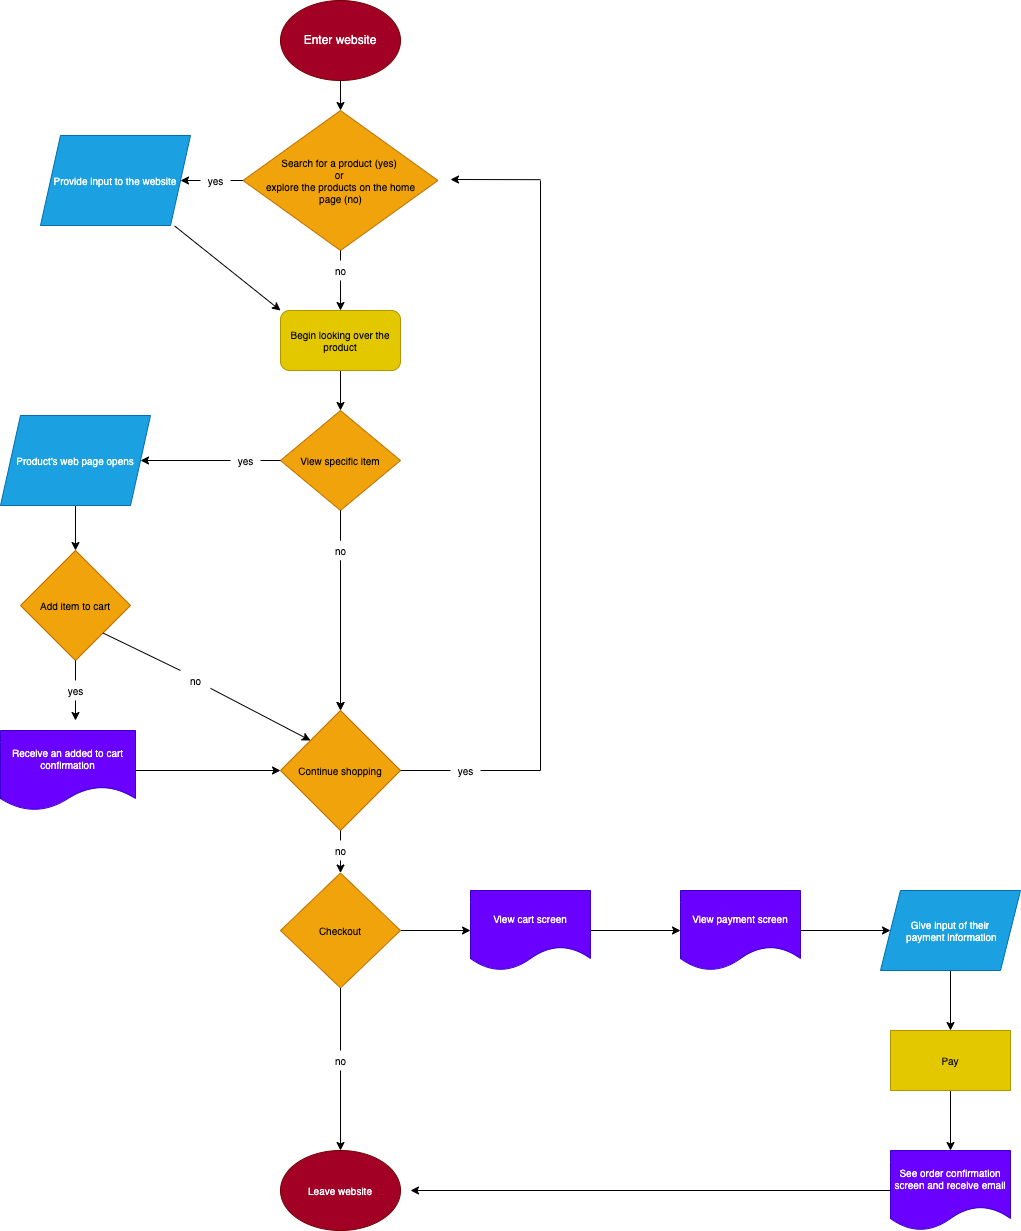

The diagram above was exported from draw.io. Its source (the exported page's mxGraphModel, read from the mxfile embedded in the PNG):
<mxGraphModel dx="1167" dy="610" grid="1" gridSize="10" guides="1" tooltips="1" connect="1" arrows="1" fold="1" page="1" pageScale="1" pageWidth="850" pageHeight="1100" math="0" shadow="0">
  <root>
    <mxCell id="0" />
    <mxCell id="1" parent="0" />
    <mxCell id="4" value="" style="edgeStyle=none;html=1;fontFamily=Helvetica;fontSize=10;" parent="1" source="2" target="3" edge="1">
      <mxGeometry relative="1" as="geometry" />
    </mxCell>
    <mxCell id="2" value="Enter website" style="ellipse;whiteSpace=wrap;html=1;fontFamily=Helvetica;fillColor=#a20025;fontColor=#ffffff;strokeColor=#6F0000;" parent="1" vertex="1">
      <mxGeometry x="230" y="40" width="120" height="80" as="geometry" />
    </mxCell>
    <mxCell id="8" value="" style="edgeStyle=none;html=1;fontFamily=Helvetica;fontSize=10;startArrow=none;" parent="1" source="16" target="5" edge="1">
      <mxGeometry relative="1" as="geometry" />
    </mxCell>
    <mxCell id="11" value="" style="edgeStyle=none;html=1;fontFamily=Helvetica;fontSize=10;startArrow=none;" parent="1" source="18" target="10" edge="1">
      <mxGeometry relative="1" as="geometry" />
    </mxCell>
    <mxCell id="3" value="Search for a product (yes) &lt;br&gt;or &lt;br&gt;explore the products on the home&lt;br&gt;page (no)" style="rhombus;whiteSpace=wrap;html=1;fontFamily=Helvetica;fontSize=10;fillColor=#f0a30a;fontColor=#000000;strokeColor=#BD7000;" parent="1" vertex="1">
      <mxGeometry x="192.5" y="150" width="195" height="140" as="geometry" />
    </mxCell>
    <mxCell id="12" value="" style="edgeStyle=none;html=1;fontFamily=Helvetica;fontSize=10;entryX=0;entryY=0;entryDx=0;entryDy=0;exitX=0.894;exitY=1.005;exitDx=0;exitDy=0;exitPerimeter=0;" parent="1" source="5" target="10" edge="1">
      <mxGeometry relative="1" as="geometry">
        <mxPoint x="130" y="270" as="sourcePoint" />
      </mxGeometry>
    </mxCell>
    <mxCell id="5" value="Provide input to the website" style="shape=parallelogram;perimeter=parallelogramPerimeter;whiteSpace=wrap;html=1;fixedSize=1;fontFamily=Helvetica;fontSize=10;fillColor=#1ba1e2;fontColor=#ffffff;strokeColor=#006EAF;" parent="1" vertex="1">
      <mxGeometry x="-10" y="175" width="150" height="90" as="geometry" />
    </mxCell>
    <mxCell id="15" value="" style="edgeStyle=none;html=1;fontFamily=Helvetica;fontSize=10;" parent="1" source="10" target="14" edge="1">
      <mxGeometry relative="1" as="geometry" />
    </mxCell>
    <mxCell id="10" value="Begin looking over the product" style="rounded=1;whiteSpace=wrap;html=1;fontSize=10;fillColor=#e3c800;fontColor=#000000;strokeColor=#B09500;" parent="1" vertex="1">
      <mxGeometry x="230" y="350" width="120" height="60" as="geometry" />
    </mxCell>
    <mxCell id="22" value="" style="edgeStyle=none;html=1;fontFamily=Helvetica;fontSize=10;startArrow=none;" parent="1" source="32" target="20" edge="1">
      <mxGeometry relative="1" as="geometry" />
    </mxCell>
    <mxCell id="27" value="" style="edgeStyle=none;html=1;fontFamily=Helvetica;fontSize=10;startArrow=none;" parent="1" source="29" target="26" edge="1">
      <mxGeometry relative="1" as="geometry" />
    </mxCell>
    <mxCell id="28" value="" style="edgeStyle=none;html=1;fontFamily=Helvetica;fontSize=10;startArrow=none;" parent="1" source="29" target="26" edge="1">
      <mxGeometry relative="1" as="geometry" />
    </mxCell>
    <mxCell id="14" value="View specific item" style="rhombus;whiteSpace=wrap;html=1;fontFamily=Helvetica;fontSize=10;fillColor=#f0a30a;fontColor=#000000;strokeColor=#BD7000;" parent="1" vertex="1">
      <mxGeometry x="230" y="450" width="120" height="100" as="geometry" />
    </mxCell>
    <mxCell id="16" value="yes" style="text;html=1;resizable=0;autosize=1;align=center;verticalAlign=middle;points=[];fillColor=none;strokeColor=none;rounded=0;fontFamily=Helvetica;fontSize=10;" parent="1" vertex="1">
      <mxGeometry x="150" y="210" width="30" height="20" as="geometry" />
    </mxCell>
    <mxCell id="17" value="" style="edgeStyle=none;html=1;fontFamily=Helvetica;fontSize=10;endArrow=none;" parent="1" source="3" target="16" edge="1">
      <mxGeometry relative="1" as="geometry">
        <mxPoint x="192.5" y="220.0000000000001" as="sourcePoint" />
        <mxPoint x="130" y="220.0000000000001" as="targetPoint" />
      </mxGeometry>
    </mxCell>
    <mxCell id="18" value="no" style="text;html=1;resizable=0;autosize=1;align=center;verticalAlign=middle;points=[];fillColor=none;strokeColor=none;rounded=0;fontFamily=Helvetica;fontSize=10;" parent="1" vertex="1">
      <mxGeometry x="275" y="300" width="30" height="20" as="geometry" />
    </mxCell>
    <mxCell id="19" value="" style="edgeStyle=none;html=1;fontFamily=Helvetica;fontSize=10;endArrow=none;" parent="1" source="3" target="18" edge="1">
      <mxGeometry relative="1" as="geometry">
        <mxPoint x="289.9999999999999" y="290" as="sourcePoint" />
        <mxPoint x="289.9999999999999" y="350" as="targetPoint" />
      </mxGeometry>
    </mxCell>
    <mxCell id="25" value="" style="edgeStyle=none;html=1;fontFamily=Helvetica;fontSize=10;" parent="1" source="20" target="24" edge="1">
      <mxGeometry relative="1" as="geometry" />
    </mxCell>
    <mxCell id="20" value="Product's web page opens" style="shape=parallelogram;perimeter=parallelogramPerimeter;whiteSpace=wrap;html=1;fixedSize=1;fontFamily=Helvetica;fontSize=10;fillColor=#1ba1e2;fontColor=#ffffff;strokeColor=#006EAF;" parent="1" vertex="1">
      <mxGeometry x="-50" y="455" width="150" height="90" as="geometry" />
    </mxCell>
    <mxCell id="34" style="edgeStyle=none;html=1;fontFamily=Helvetica;fontSize=10;entryX=0;entryY=0;entryDx=0;entryDy=0;startArrow=none;" parent="1" source="35" target="26" edge="1">
      <mxGeometry relative="1" as="geometry">
        <mxPoint x="50" y="670" as="sourcePoint" />
      </mxGeometry>
    </mxCell>
    <mxCell id="40" value="" style="edgeStyle=none;html=1;fontFamily=Helvetica;fontSize=10;startArrow=none;" parent="1" source="75" edge="1">
      <mxGeometry relative="1" as="geometry">
        <mxPoint x="25" y="760" as="targetPoint" />
      </mxGeometry>
    </mxCell>
    <mxCell id="24" value="Add item to cart" style="rhombus;whiteSpace=wrap;html=1;fontFamily=Helvetica;fontSize=10;fillColor=#f0a30a;fontColor=#000000;strokeColor=#BD7000;" parent="1" vertex="1">
      <mxGeometry x="-30" y="590" width="110" height="110" as="geometry" />
    </mxCell>
    <mxCell id="51" value="" style="edgeStyle=none;html=1;fontFamily=Helvetica;fontSize=10;startArrow=none;" parent="1" source="52" target="49" edge="1">
      <mxGeometry relative="1" as="geometry" />
    </mxCell>
    <mxCell id="26" value="Continue shopping" style="rhombus;whiteSpace=wrap;html=1;fontFamily=Helvetica;fontSize=10;fillColor=#f0a30a;fontColor=#000000;strokeColor=#BD7000;" parent="1" vertex="1">
      <mxGeometry x="230" y="750" width="120" height="120" as="geometry" />
    </mxCell>
    <mxCell id="30" value="" style="edgeStyle=none;html=1;fontFamily=Helvetica;fontSize=10;endArrow=none;" parent="1" source="14" target="29" edge="1">
      <mxGeometry relative="1" as="geometry">
        <mxPoint x="290" y="550" as="sourcePoint" />
        <mxPoint x="290" y="630.0000000000002" as="targetPoint" />
      </mxGeometry>
    </mxCell>
    <mxCell id="29" value="no" style="text;html=1;resizable=0;autosize=1;align=center;verticalAlign=middle;points=[];fillColor=none;strokeColor=none;rounded=0;fontFamily=Helvetica;fontSize=10;" parent="1" vertex="1">
      <mxGeometry x="275" y="580" width="30" height="20" as="geometry" />
    </mxCell>
    <mxCell id="31" value="" style="edgeStyle=none;html=1;fontFamily=Helvetica;fontSize=10;endArrow=none;" parent="1" source="14" target="29" edge="1">
      <mxGeometry relative="1" as="geometry">
        <mxPoint x="290" y="550" as="sourcePoint" />
        <mxPoint x="290" y="630.0000000000002" as="targetPoint" />
      </mxGeometry>
    </mxCell>
    <mxCell id="32" value="yes" style="text;html=1;resizable=0;autosize=1;align=center;verticalAlign=middle;points=[];fillColor=none;strokeColor=none;rounded=0;fontFamily=Helvetica;fontSize=10;" parent="1" vertex="1">
      <mxGeometry x="180" y="490" width="30" height="20" as="geometry" />
    </mxCell>
    <mxCell id="33" value="" style="edgeStyle=none;html=1;fontFamily=Helvetica;fontSize=10;endArrow=none;" parent="1" source="14" target="32" edge="1">
      <mxGeometry relative="1" as="geometry">
        <mxPoint x="230" y="500" as="sourcePoint" />
        <mxPoint x="150" y="500" as="targetPoint" />
      </mxGeometry>
    </mxCell>
    <mxCell id="35" value="no" style="text;html=1;resizable=0;autosize=1;align=center;verticalAlign=middle;points=[];fillColor=none;strokeColor=none;rounded=0;fontFamily=Helvetica;fontSize=10;" parent="1" vertex="1">
      <mxGeometry x="130" y="710" width="30" height="20" as="geometry" />
    </mxCell>
    <mxCell id="36" value="" style="edgeStyle=none;html=1;fontFamily=Helvetica;fontSize=10;entryX=0;entryY=0;entryDx=0;entryDy=0;endArrow=none;exitX=1;exitY=1;exitDx=0;exitDy=0;" parent="1" source="24" target="35" edge="1">
      <mxGeometry relative="1" as="geometry">
        <mxPoint x="60" y="670" as="sourcePoint" />
        <mxPoint x="260" y="779.9999999999998" as="targetPoint" />
      </mxGeometry>
    </mxCell>
    <mxCell id="39" value="" style="edgeStyle=none;html=1;fontFamily=Helvetica;fontSize=10;entryX=0;entryY=0.5;entryDx=0;entryDy=0;" parent="1" source="37" target="26" edge="1">
      <mxGeometry relative="1" as="geometry">
        <mxPoint x="185" y="809.9999999999998" as="targetPoint" />
      </mxGeometry>
    </mxCell>
    <mxCell id="37" value="Receive an added to cart confirmation" style="shape=document;whiteSpace=wrap;html=1;boundedLbl=1;fontFamily=Helvetica;fontSize=10;fillColor=#6a00ff;fontColor=#ffffff;strokeColor=#3700CC;" parent="1" vertex="1">
      <mxGeometry x="-50" y="770" width="135" height="80" as="geometry" />
    </mxCell>
    <mxCell id="44" value="" style="endArrow=none;html=1;fontFamily=Helvetica;fontSize=10;startArrow=none;" parent="1" source="47" edge="1">
      <mxGeometry width="50" height="50" relative="1" as="geometry">
        <mxPoint x="350" y="810" as="sourcePoint" />
        <mxPoint x="490" y="810" as="targetPoint" />
      </mxGeometry>
    </mxCell>
    <mxCell id="45" value="" style="endArrow=none;html=1;fontFamily=Helvetica;fontSize=10;" parent="1" edge="1">
      <mxGeometry width="50" height="50" relative="1" as="geometry">
        <mxPoint x="490" y="810" as="sourcePoint" />
        <mxPoint x="490" y="220" as="targetPoint" />
      </mxGeometry>
    </mxCell>
    <mxCell id="46" value="" style="endArrow=classic;html=1;fontFamily=Helvetica;fontSize=10;" parent="1" edge="1">
      <mxGeometry width="50" height="50" relative="1" as="geometry">
        <mxPoint x="490" y="219.17" as="sourcePoint" />
        <mxPoint x="400" y="219" as="targetPoint" />
      </mxGeometry>
    </mxCell>
    <mxCell id="47" value="yes" style="text;html=1;resizable=0;autosize=1;align=center;verticalAlign=middle;points=[];fillColor=none;strokeColor=none;rounded=0;fontFamily=Helvetica;fontSize=10;" parent="1" vertex="1">
      <mxGeometry x="400" y="800" width="30" height="20" as="geometry" />
    </mxCell>
    <mxCell id="48" value="" style="endArrow=none;html=1;fontFamily=Helvetica;fontSize=10;" parent="1" target="47" edge="1">
      <mxGeometry width="50" height="50" relative="1" as="geometry">
        <mxPoint x="350" y="810.0000000000002" as="sourcePoint" />
        <mxPoint x="490" y="810.0000000000002" as="targetPoint" />
      </mxGeometry>
    </mxCell>
    <mxCell id="59" style="edgeStyle=none;html=1;exitX=0.5;exitY=1;exitDx=0;exitDy=0;entryX=0.5;entryY=0;entryDx=0;entryDy=0;fontFamily=Helvetica;fontSize=10;startArrow=none;" parent="1" source="60" target="55" edge="1">
      <mxGeometry relative="1" as="geometry" />
    </mxCell>
    <mxCell id="63" style="edgeStyle=none;html=1;exitX=1;exitY=0.5;exitDx=0;exitDy=0;entryX=0;entryY=0.5;entryDx=0;entryDy=0;fontFamily=Helvetica;fontSize=10;" parent="1" source="49" target="62" edge="1">
      <mxGeometry relative="1" as="geometry" />
    </mxCell>
    <mxCell id="49" value="Checkout" style="rhombus;whiteSpace=wrap;html=1;fontFamily=Helvetica;fontSize=10;fillColor=#f0a30a;fontColor=#000000;strokeColor=#BD7000;" parent="1" vertex="1">
      <mxGeometry x="230" y="912.5" width="120" height="115" as="geometry" />
    </mxCell>
    <mxCell id="52" value="no" style="text;html=1;resizable=0;autosize=1;align=center;verticalAlign=middle;points=[];fillColor=none;strokeColor=none;rounded=0;fontFamily=Helvetica;fontSize=10;" parent="1" vertex="1">
      <mxGeometry x="275" y="880" width="30" height="20" as="geometry" />
    </mxCell>
    <mxCell id="53" value="" style="edgeStyle=none;html=1;fontFamily=Helvetica;fontSize=10;endArrow=none;" parent="1" source="26" target="52" edge="1">
      <mxGeometry relative="1" as="geometry">
        <mxPoint x="290" y="870.0000000000002" as="sourcePoint" />
        <mxPoint x="290" y="910.0000000000002" as="targetPoint" />
      </mxGeometry>
    </mxCell>
    <mxCell id="55" value="Leave website" style="ellipse;whiteSpace=wrap;html=1;fontFamily=Helvetica;fontSize=10;fillColor=#a20025;fontColor=#ffffff;strokeColor=#6F0000;" parent="1" vertex="1">
      <mxGeometry x="230" y="1190" width="120" height="80" as="geometry" />
    </mxCell>
    <mxCell id="60" value="no" style="text;html=1;resizable=0;autosize=1;align=center;verticalAlign=middle;points=[];fillColor=none;strokeColor=none;rounded=0;fontFamily=Helvetica;fontSize=10;" parent="1" vertex="1">
      <mxGeometry x="275" y="1090" width="30" height="20" as="geometry" />
    </mxCell>
    <mxCell id="61" value="" style="edgeStyle=none;html=1;exitX=0.5;exitY=1;exitDx=0;exitDy=0;entryX=0.5;entryY=0;entryDx=0;entryDy=0;fontFamily=Helvetica;fontSize=10;endArrow=none;" parent="1" source="49" target="60" edge="1">
      <mxGeometry relative="1" as="geometry">
        <mxPoint x="290" y="1010" as="sourcePoint" />
        <mxPoint x="290" y="1200" as="targetPoint" />
      </mxGeometry>
    </mxCell>
    <mxCell id="66" style="edgeStyle=none;html=1;exitX=1;exitY=0.5;exitDx=0;exitDy=0;entryX=0;entryY=0.5;entryDx=0;entryDy=0;fontFamily=Helvetica;fontSize=10;" parent="1" source="62" target="64" edge="1">
      <mxGeometry relative="1" as="geometry" />
    </mxCell>
    <mxCell id="62" value="View cart screen" style="shape=document;whiteSpace=wrap;html=1;boundedLbl=1;fontFamily=Helvetica;fontSize=10;fillColor=#6a00ff;fontColor=#ffffff;strokeColor=#3700CC;" parent="1" vertex="1">
      <mxGeometry x="420" y="930" width="120" height="80" as="geometry" />
    </mxCell>
    <mxCell id="67" style="edgeStyle=none;html=1;exitX=1;exitY=0.5;exitDx=0;exitDy=0;fontFamily=Helvetica;fontSize=10;" parent="1" source="64" target="65" edge="1">
      <mxGeometry relative="1" as="geometry" />
    </mxCell>
    <mxCell id="64" value="View payment screen" style="shape=document;whiteSpace=wrap;html=1;boundedLbl=1;fontFamily=Helvetica;fontSize=10;fillColor=#6a00ff;fontColor=#ffffff;strokeColor=#3700CC;" parent="1" vertex="1">
      <mxGeometry x="630" y="930" width="120" height="80" as="geometry" />
    </mxCell>
    <mxCell id="69" style="edgeStyle=none;html=1;exitX=0.5;exitY=1;exitDx=0;exitDy=0;entryX=0.5;entryY=0;entryDx=0;entryDy=0;fontFamily=Helvetica;fontSize=10;" parent="1" source="65" target="68" edge="1">
      <mxGeometry relative="1" as="geometry" />
    </mxCell>
    <mxCell id="65" value="Give input of their&lt;br&gt;&amp;nbsp;payment information" style="shape=parallelogram;perimeter=parallelogramPerimeter;whiteSpace=wrap;html=1;fixedSize=1;fontFamily=Helvetica;fontSize=10;fillColor=#1ba1e2;fontColor=#ffffff;strokeColor=#006EAF;" parent="1" vertex="1">
      <mxGeometry x="830" y="930" width="140" height="80" as="geometry" />
    </mxCell>
    <mxCell id="73" style="edgeStyle=none;html=1;exitX=0.5;exitY=1;exitDx=0;exitDy=0;entryX=0.5;entryY=0;entryDx=0;entryDy=0;fontFamily=Helvetica;fontSize=10;" parent="1" source="68" target="70" edge="1">
      <mxGeometry relative="1" as="geometry" />
    </mxCell>
    <mxCell id="68" value="Pay" style="rounded=0;whiteSpace=wrap;html=1;fontFamily=Helvetica;fontSize=10;fillColor=#e3c800;fontColor=#000000;strokeColor=#B09500;" parent="1" vertex="1">
      <mxGeometry x="840" y="1070" width="120" height="60" as="geometry" />
    </mxCell>
    <mxCell id="72" style="edgeStyle=none;html=1;exitX=0;exitY=0.5;exitDx=0;exitDy=0;fontFamily=Helvetica;fontSize=10;" parent="1" source="70" edge="1">
      <mxGeometry relative="1" as="geometry">
        <mxPoint x="360" y="1230" as="targetPoint" />
      </mxGeometry>
    </mxCell>
    <mxCell id="70" value="See order confirmation screen and receive email" style="shape=document;whiteSpace=wrap;html=1;boundedLbl=1;fontFamily=Helvetica;fontSize=10;fillColor=#6a00ff;fontColor=#ffffff;strokeColor=#3700CC;" parent="1" vertex="1">
      <mxGeometry x="840" y="1190" width="120" height="80" as="geometry" />
    </mxCell>
    <mxCell id="75" value="yes" style="text;html=1;resizable=0;autosize=1;align=center;verticalAlign=middle;points=[];fillColor=none;strokeColor=none;rounded=0;fontFamily=Helvetica;fontSize=10;" parent="1" vertex="1">
      <mxGeometry x="10" y="720" width="30" height="20" as="geometry" />
    </mxCell>
    <mxCell id="76" value="" style="edgeStyle=none;html=1;fontFamily=Helvetica;fontSize=10;endArrow=none;" parent="1" source="24" target="75" edge="1">
      <mxGeometry relative="1" as="geometry">
        <mxPoint x="25.000000000000227" y="700" as="sourcePoint" />
        <mxPoint x="25.000000000000227" y="760" as="targetPoint" />
      </mxGeometry>
    </mxCell>
  </root>
</mxGraphModel>